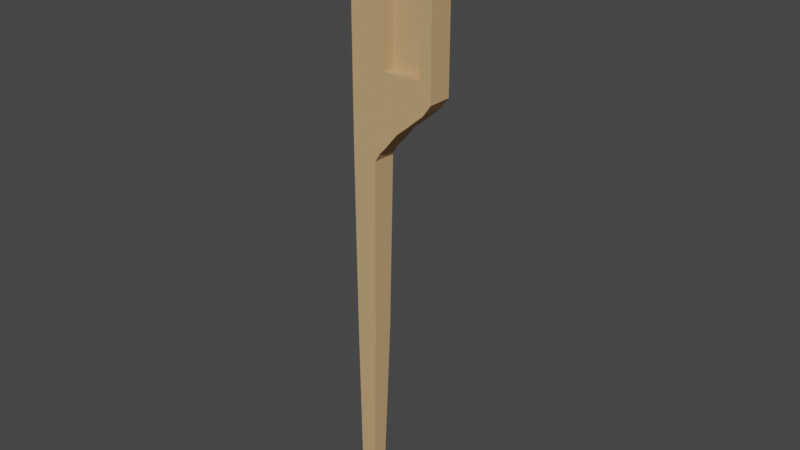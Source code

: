 # Source: Broken-Stick-2.blend  (saved by Blender 2.90.8; exported with 4.5.12 LTS)
import bpy
from mathutils import Matrix  # noqa: F401  (used for matrix-valued properties, if any)

bpy.ops.wm.read_factory_settings(use_empty=True)
scene = bpy.context.scene
scene.name = 'Scene'

# ---- collections
col_collection = bpy.data.collections.new('Collection'); scene.collection.children.link(col_collection)

# ---- materials (node trees are filled in below, after node groups)
mat_material_007 = bpy.data.materials.new('Material.007')
mat_material_007.use_transparent_shadow = False

# ---- material node trees
mat_material_007.use_nodes = True; mat_material_007.node_tree.nodes.clear()
_N = mat_material_007.node_tree.nodes; _L = mat_material_007.node_tree.links
n0 = _N.new('ShaderNodeBsdfPrincipled'); n0.name = 'Principled BSDF'; n0.location = (10, 300)
n0.distribution = 'GGX'
n0.subsurface_method = 'BURLEY'
n0.inputs[0].default_value = (0.5906, 0.3712, 0.1683, 1.0)
n0.inputs[2].default_value = 1.0
n0.inputs[3].default_value = 1.45
n0.inputs[13].default_value = 1.0
n0.inputs[27].default_value = (0.0, 0.0, 0.0, 1.0)
n0.inputs[28].default_value = 1.0
n1 = _N.new('ShaderNodeOutputMaterial'); n1.name = 'Material Output'; n1.location = (300, 300)
_L.new(n0.outputs[0], n1.inputs[0])
n1.is_active_output = True

# ---- world
world_world = bpy.data.worlds.new('World'); scene.world = world_world
world_world.use_nodes = True; world_world.node_tree.nodes.clear()
_N = world_world.node_tree.nodes; _L = world_world.node_tree.links
n0 = _N.new('ShaderNodeOutputWorld'); n0.name = 'World Output'; n0.location = (300, 300)
n1 = _N.new('ShaderNodeBackground'); n1.name = 'Background'; n1.location = (10, 300)
n1.inputs[0].default_value = (0.05088, 0.05088, 0.05088, 1.0)
_L.new(n1.outputs[0], n0.inputs[0])
n0.is_active_output = True
world_world.color = (0.05088, 0.05088, 0.05088)
world_world.use_sun_shadow = False
world_world.sun_shadow_jitter_overblur = 0.0

# ---- meshes
me_cube_006 = bpy.data.meshes.new('Cube.006')
me_cube_006.from_pydata([(-2.279, -1.052, 0.5284), (-2.279, 0.9477, 0.5284), (0.6312, -1.052, 0.4784), (-0.2763, 0.9477, 0.5284), (-0.2763, 0.9477, 0.4034), (-0.2763, 0.9477, 0.1534), (-0.2763, 0.9477, 0.02835), (-0.5263, 0.8227, -0.3466), (-0.7763, 0.6977, -0.5341), (-1.026, 0.5727, -0.7216), (-0.2763, 0.8227, 0.5284), (-0.2763, 0.6977, 0.5284), (-0.2763, 0.5727, 0.5284), (-0.2763, 0.4477, 0.5284), (-0.2763, 0.3227, 0.5284), (-0.2763, 0.1977, 0.5284), (-0.2763, 0.07267, 0.5284), (-0.2763, -0.05233, 0.5284), (-0.2763, -0.1773, 0.5284), (-0.2763, -0.3023, 0.5284), (-0.2763, -0.4273, 0.5284), (-0.2763, -0.5523, 0.5284), (-0.2763, -0.6773, 0.5284), (-0.2763, -0.8023, 0.5284), (-0.2763, -0.9273, 0.5284), (0.6312, -1.052, 0.4034), (0.6312, -1.052, 0.2785), (-0.2763, -1.052, 0.02835), (-0.5263, -0.9273, -0.3466), (-0.7763, -0.8023, -0.5341), (-1.026, -0.6773, -0.7216), (-1.026, 0.4945, -0.7216), (-1.026, 0.4164, -0.7216), (-1.026, 0.3383, -0.7216), (-1.026, 0.2602, -0.7216), (-1.026, 0.182, -0.7216), (-1.026, 0.1039, -0.7216), (-1.026, 0.02579, -0.7216), (-1.026, -0.05233, -0.7216), (-1.026, -0.1305, -0.7216), (-1.026, -0.2086, -0.7216), (-1.026, -0.2867, -0.7216), (-1.026, -0.3648, -0.7216), (-1.026, -0.443, -0.7216), (-1.026, -0.5211, -0.7216), (-1.026, -0.5992, -0.7216), (-0.7763, 0.6039, -0.5341), (-0.7763, 0.5102, -0.5341), (-0.7763, 0.4164, -0.5341), (-0.7763, 0.3227, -0.5341), (-0.7763, 0.2289, -0.5341), (-0.7763, 0.1352, -0.5341), (-0.7763, 0.04142, -0.5341), (-0.7763, -0.05233, -0.5341), (-0.7763, -0.1461, -0.5341), (-0.7763, -0.2398, -0.5341), (-0.7763, -0.3336, -0.5341), (-0.7763, -0.4273, -0.5341), (-0.7763, -0.5211, -0.5341), (-0.7763, -0.6148, -0.5341), (-0.7763, -0.7086, -0.5341), (-0.5263, 0.7133, -0.3466), (-0.5263, 0.6039, -0.3466), (-0.5263, 0.4945, -0.3466), (-0.5263, 0.3852, -0.3466), (-0.5263, 0.2758, -0.3466), (-0.5263, 0.1664, -0.3466), (-0.5263, 0.05704, -0.3466), (-0.5263, -0.05233, -0.3466), (-0.5263, -0.1617, -0.3466), (-0.5263, -0.2711, -0.3466), (-0.5263, -0.3805, -0.3466), (-0.5263, -0.4898, -0.3466), (-0.5263, -0.5992, -0.3466), (-0.5263, -0.7086, -0.3466), (-0.5263, -0.818, -0.3466), (-0.2763, 0.4477, 0.02835), (-0.2763, -0.3023, 0.02835), (-0.2763, 0.5727, 0.02835), (-0.2763, -0.05233, 0.02835), (-0.2763, -0.1773, 0.02835), (-0.2763, -0.4273, 0.02835), (-0.2763, -0.9273, 0.02835), (-0.2763, 0.8227, 0.02835), (-0.2763, 0.6977, 0.02835), (-0.2763, -0.5523, 0.02835), (-0.2763, 0.3227, 0.02835), (-0.2763, 0.1977, 0.02835), (-0.2763, 0.07267, 0.02835), (-0.2763, -0.6773, 0.02835), (-0.2763, -0.8023, 0.02835), (-0.2763, 0.8227, 0.1534), (-0.2763, 0.6977, 0.1534), (-0.2763, 0.5727, 0.1534), (-0.2763, 0.4477, 0.1534), (-0.2763, 0.3227, 0.1534), (-0.2763, 0.1977, 0.1534), (-0.2763, 0.07267, 0.1534), (-0.2763, -0.05233, 0.1534), (-0.2763, -0.1773, 0.1534), (-0.2763, -0.3023, 0.1534), (-0.2763, -0.4273, 0.1534), (-0.2763, -0.5523, 0.1534), (-0.2763, -0.6773, 0.1534), (-0.2763, -0.8023, 0.1534), (-0.2763, -0.9273, 0.1534), (3.816, -1.052, 0.4784), (4.724, 0.9477, 0.5284), (4.724, 0.9477, 0.4034), (4.724, 0.9477, 0.2784), (4.722, 0.9477, 0.1659), (4.724, 0.8227, 0.5284), (4.724, 0.6977, 0.5284), (4.724, 0.5727, 0.5284), (4.724, 0.4477, 0.5284), (4.724, 0.3227, 0.5284), (4.724, 0.1977, 0.5284), (4.724, 0.07267, 0.5284), (4.724, -0.05233, 0.5284), (4.724, -0.1773, 0.5284), (4.724, -0.3023, 0.5284), (4.724, -0.4273, 0.5284), (4.724, -0.5523, 0.5284), (4.724, -0.6773, 0.5284), (4.724, -0.8023, 0.5284), (4.724, -0.9273, 0.5284), (4.724, -1.052, 0.4034), (4.724, -1.052, 0.2784), (3.816, -1.052, 0.2036), (4.724, 0.8227, 0.1659), (4.724, 0.6977, 0.1659), (4.724, 0.5727, 0.1659), (4.724, 0.4477, 0.1659), (4.724, 0.3227, 0.1659), (4.724, 0.1977, 0.1659), (4.724, 0.07267, 0.1659), (4.724, -0.05233, 0.1659), (4.724, -0.1773, 0.1659), (4.724, -0.3023, 0.1659), (4.724, -0.4273, 0.1659), (4.724, -0.5523, 0.1659), (4.724, -0.6773, 0.1659), (4.724, -0.8023, 0.1659), (4.724, -0.9273, 0.1659), (4.724, 0.8227, 0.2784), (4.724, 0.6977, 0.2784), (4.724, 0.5727, 0.2784), (4.724, 0.4477, 0.2784), (4.724, 0.3227, 0.2784), (4.724, 0.1977, 0.2784), (4.724, 0.07267, 0.2784), (4.724, -0.05233, 0.2784), (4.724, -0.1773, 0.2784), (4.724, -0.3023, 0.2784), (4.724, -0.4273, 0.2784), (4.724, -0.5523, 0.2784), (4.724, -0.6773, 0.2784), (4.724, -0.8023, 0.2784), (4.724, -0.9273, 0.2784), (4.724, 0.8227, 0.4034), (4.724, 0.6977, 0.4034), (4.724, 0.5727, 0.4034), (4.724, 0.4477, 0.4034), (4.724, 0.3227, 0.4034), (4.724, 0.1977, 0.4034), (4.724, 0.07267, 0.4034), (4.724, -0.05233, 0.4034), (4.724, -0.1773, 0.4034), (4.724, -0.3023, 0.4034), (4.724, -0.4273, 0.4034), (4.724, -0.5523, 0.4034), (4.724, -0.6773, 0.4034), (4.724, -0.8023, 0.4034), (4.724, -0.9273, 0.4034), (-0.2763, 0.9477, 0.2784), (0.6312, -1.052, 0.2036), (4.044, 0.9477, 0.1424), (3.406, 0.9477, 0.1289), (2.542, 0.9477, 0.1099), (1.784, 0.9477, 0.09435), (1.162, 0.9477, 0.0754), (0.7001, 0.9477, 0.06129), (0.1155, 0.9477, 0.04534), (4.044, -1.052, 0.1424), (3.406, -1.052, 0.1289), (2.542, -1.052, 0.1099), (1.784, -1.052, 0.09435), (1.162, -1.052, 0.0754), (0.7001, -1.052, 0.06129), (0.1155, -1.052, 0.04534), (-2.279, -0.6773, -0.7216), (-2.279, -0.8023, -0.5341), (-2.279, -0.9273, -0.3466), (-2.279, -1.052, 0.02835), (-2.279, -1.052, 0.1534), (-2.279, -1.052, 0.2784), (-2.279, -1.052, 0.4034), (-2.279, -0.9273, 0.5284), (-2.279, -0.8023, 0.5284), (-2.279, -0.6773, 0.5284), (-2.279, -0.5523, 0.5284), (-2.279, -0.4273, 0.5284), (-2.279, -0.3023, 0.5284), (-2.279, -0.1773, 0.5284), (-2.279, -0.05233, 0.5284), (-2.279, 0.07267, 0.5284), (-2.279, 0.1977, 0.5284), (-2.279, 0.3227, 0.5284), (-2.279, 0.4477, 0.5284), (-2.279, 0.5727, 0.5284), (-2.279, 0.6977, 0.5284), (-2.279, 0.8227, 0.5284), (-2.279, 0.9477, 0.4034), (-2.279, 0.9477, 0.2784), (-2.279, 0.9477, 0.1534), (-2.279, 0.9477, 0.02835), (-2.279, 0.8227, -0.3466), (-2.279, 0.6977, -0.5341), (-2.279, 0.5727, -0.7216), (-2.279, -0.5992, -0.7216), (-2.279, -0.5211, -0.7216), (-2.279, -0.443, -0.7216), (-2.279, -0.3648, -0.7216), (-2.279, -0.2867, -0.7216), (-2.279, -0.2086, -0.7216), (-2.279, -0.1305, -0.7216), (-2.279, -0.05233, -0.7216), (-2.279, 0.02579, -0.7216), (-2.279, 0.1039, -0.7216), (-2.279, 0.182, -0.7216), (-2.279, 0.2602, -0.7216), (-2.279, 0.3383, -0.7216), (-2.279, 0.4164, -0.7216), (-2.279, 0.4945, -0.7216), (-2.279, -0.7086, -0.5341), (-2.279, -0.6148, -0.5341), (-2.279, -0.5211, -0.5341), (-2.279, -0.4273, -0.5341), (-2.279, -0.3336, -0.5341), (-2.279, -0.2398, -0.5341), (-2.279, -0.1461, -0.5341), (-2.279, -0.05233, -0.5341), (-2.279, 0.04142, -0.5341), (-2.279, 0.1352, -0.5341), (-2.279, 0.2289, -0.5341), (-2.279, 0.3227, -0.5341), (-2.279, 0.4164, -0.5341), (-2.279, 0.5102, -0.5341), (-2.279, 0.6039, -0.5341), (-2.279, -0.818, -0.3466), (-2.279, -0.7086, -0.3466), (-2.279, -0.5992, -0.3466), (-2.279, -0.4898, -0.3466), (-2.279, -0.3805, -0.3466), (-2.279, -0.2711, -0.3466), (-2.279, -0.1617, -0.3466), (-2.279, -0.05233, -0.3466), (-2.279, 0.05704, -0.3466), (-2.279, 0.1664, -0.3466), (-2.279, 0.2758, -0.3466), (-2.279, 0.3852, -0.3466), (-2.279, 0.4945, -0.3466), (-2.279, 0.6039, -0.3466), (-2.279, 0.7133, -0.3466), (-2.279, -0.05233, 0.02835), (-2.279, 0.3227, 0.02835), (-2.279, 0.4477, 0.02835), (-2.279, 0.07267, 0.02835), (-2.279, 0.5727, 0.02835), (-2.279, 0.8227, 0.02835), (-2.279, -0.9273, 0.02835), (-2.279, -0.8023, 0.02835), (-2.279, -0.6773, 0.02835), (-2.279, -0.5523, 0.02835), (-2.279, -0.4273, 0.02835), (-2.279, -0.3023, 0.02835), (-2.279, -0.1773, 0.02835), (-2.279, 0.6977, 0.02835), (-2.279, 0.1977, 0.02835), (-2.279, -0.9273, 0.1534), (-2.279, -0.8023, 0.1534), (-2.279, -0.6773, 0.1534), (-2.279, -0.5523, 0.1534), (-2.279, -0.4273, 0.1534), (-2.279, -0.3023, 0.1534), (-2.279, -0.1773, 0.1534), (-2.279, -0.05233, 0.1534), (-2.279, 0.07267, 0.1534), (-2.279, 0.1977, 0.1534), (-2.279, 0.3227, 0.1534), (-2.279, 0.4477, 0.1534), (-2.279, 0.5727, 0.1534), (-2.279, 0.6977, 0.1534), (-2.279, 0.8227, 0.1534), (-2.279, -0.9273, 0.2784), (-2.279, -0.8023, 0.2784), (-2.279, -0.6773, 0.2784), (-2.279, -0.5523, 0.2784), (-2.279, -0.4273, 0.2784), (-2.279, -0.3023, 0.2784), (-2.279, -0.1773, 0.2784), (-2.279, -0.05233, 0.2784), (-2.279, 0.07267, 0.2784), (-2.279, 0.1977, 0.2784), (-2.279, 0.3227, 0.2784), (-2.279, 0.4477, 0.2784), (-2.279, 0.5727, 0.2784), (-2.279, 0.6977, 0.2784), (-2.279, 0.8227, 0.2784), (-2.279, -0.9273, 0.4034), (-2.279, -0.8023, 0.4034), (-2.279, -0.6773, 0.4034), (-2.279, -0.5523, 0.4034), (-2.279, -0.4273, 0.4034), (-2.279, -0.3023, 0.4034), (-2.279, -0.1773, 0.4034), (-2.279, -0.05233, 0.4034), (-2.279, 0.07267, 0.4034), (-2.279, 0.1977, 0.4034), (-2.279, 0.3227, 0.4034), (-2.279, 0.4477, 0.4034), (-2.279, 0.5727, 0.4034), (-2.279, 0.6977, 0.4034), (-2.279, 0.8227, 0.4034), (-0.2763, -1.052, 0.5284), (-0.2763, -1.052, 0.4034), (-0.2763, -1.052, 0.2784), (4.724, -1.052, 0.5284), (3.816, -1.052, 0.4034), (3.816, -1.052, 0.2785), (4.723, -1.052, 0.1659), (-0.2763, -1.052, 0.1534), (0.6312, -0.05233, 0.4784), (0.6312, -0.05233, 0.4034), (0.6312, -0.05233, 0.2785), (3.816, -0.05233, 0.4784), (3.816, -0.05233, 0.2036), (0.6312, -0.05233, 0.2036), (3.816, -0.05233, 0.4034), (3.816, -0.05233, 0.2785), (-1.324, -0.6773, -0.7181), (-1.643, -0.6773, -0.7112), (-1.324, 0.5727, -0.7181), (-1.643, 0.5727, -0.7112)], [], [(323, 211, 1, 212), (3, 1, 211, 210, 209, 208, 207, 206, 205, 204, 203, 202, 201, 200, 199, 198, 197, 0, 324, 24, 23, 22, 21, 20, 19, 18, 17, 16, 15, 14, 13, 12, 11, 10), (45, 60, 29, 30), (60, 75, 28, 29), (75, 82, 27, 28), (82, 105, 331, 27), (9, 8, 46, 31), (31, 46, 47, 32), (32, 47, 48, 33), (33, 48, 49, 34), (34, 49, 50, 35), (35, 50, 51, 36), (36, 51, 52, 37), (37, 52, 53, 38), (38, 53, 54, 39), (39, 54, 55, 40), (40, 55, 56, 41), (41, 56, 57, 42), (42, 57, 58, 43), (43, 58, 59, 44), (44, 59, 60, 45), (8, 7, 61, 46), (46, 61, 62, 47), (47, 62, 63, 48), (48, 63, 64, 49), (49, 64, 65, 50), (50, 65, 66, 51), (51, 66, 67, 52), (52, 67, 68, 53), (53, 68, 69, 54), (54, 69, 70, 55), (55, 70, 71, 56), (56, 71, 72, 57), (57, 72, 73, 58), (58, 73, 74, 59), (59, 74, 75, 60), (7, 6, 83, 61), (61, 83, 84, 62), (62, 84, 78, 63), (63, 78, 76, 64), (64, 76, 86, 65), (65, 86, 87, 66), (66, 87, 88, 67), (67, 88, 79, 68), (68, 79, 80, 69), (69, 80, 77, 70), (70, 77, 81, 71), (71, 81, 85, 72), (72, 85, 89, 73), (73, 89, 90, 74), (74, 90, 82, 75), (6, 5, 91, 83), (83, 91, 92, 84), (84, 92, 93, 78), (78, 93, 94, 76), (76, 94, 95, 86), (86, 95, 96, 87), (87, 96, 97, 88), (88, 97, 98, 79), (79, 98, 99, 80), (80, 99, 100, 77), (77, 100, 101, 81), (81, 101, 102, 85), (85, 102, 103, 89), (89, 103, 104, 90), (90, 104, 105, 82), (3, 10, 111, 107), (22, 23, 124, 123), (95, 94, 132, 133), (5, 174, 109, 110), (21, 22, 123, 122), (94, 93, 131, 132), (174, 4, 108, 109), (20, 21, 122, 121), (93, 92, 130, 131), (4, 3, 107, 108), (19, 20, 121, 120), (92, 91, 129, 130), (105, 104, 142, 143), (18, 19, 120, 119), (91, 5, 110, 129), (104, 103, 141, 142), (17, 18, 119, 118), (331, 105, 143, 330), (103, 102, 140, 141), (16, 17, 118, 117), (24, 324, 327, 125), (102, 101, 139, 140), (15, 16, 117, 116), (101, 100, 138, 139), (14, 15, 116, 115), (100, 99, 137, 138), (13, 14, 115, 114), (26, 175, 337, 334), (99, 98, 136, 137), (12, 13, 114, 113), (2, 25, 333, 332), (98, 97, 135, 136), (11, 12, 113, 112), (106, 2, 332, 335), (97, 96, 134, 135), (10, 11, 112, 111), (23, 24, 125, 124), (96, 95, 133, 134), (173, 125, 327, 126), (143, 158, 127, 330), (158, 173, 126, 127), (110, 109, 144, 129), (129, 144, 145, 130), (130, 145, 146, 131), (131, 146, 147, 132), (132, 147, 148, 133), (133, 148, 149, 134), (134, 149, 150, 135), (135, 150, 151, 136), (136, 151, 152, 137), (137, 152, 153, 138), (138, 153, 154, 139), (139, 154, 155, 140), (140, 155, 156, 141), (141, 156, 157, 142), (142, 157, 158, 143), (109, 108, 159, 144), (144, 159, 160, 145), (145, 160, 161, 146), (146, 161, 162, 147), (147, 162, 163, 148), (148, 163, 164, 149), (149, 164, 165, 150), (150, 165, 166, 151), (151, 166, 167, 152), (152, 167, 168, 153), (153, 168, 169, 154), (154, 169, 170, 155), (155, 170, 171, 156), (156, 171, 172, 157), (157, 172, 173, 158), (108, 107, 111, 159), (159, 111, 112, 160), (160, 112, 113, 161), (161, 113, 114, 162), (162, 114, 115, 163), (163, 115, 116, 164), (164, 116, 117, 165), (165, 117, 118, 166), (166, 118, 119, 167), (167, 119, 120, 168), (168, 120, 121, 169), (169, 121, 122, 170), (170, 122, 123, 171), (171, 123, 124, 172), (172, 124, 125, 173), (180, 179, 186, 187), (330, 331, 27, 189, 188, 187, 186, 185, 184, 183), (110, 5, 331, 330), (177, 176, 183, 184), (176, 110, 330, 183), (181, 180, 187, 188), (178, 177, 184, 185), (5, 6, 27, 331), (182, 181, 188, 189), (179, 178, 185, 186), (6, 182, 189, 27), (233, 248, 217, 218), (248, 263, 216, 217), (263, 269, 215, 216), (269, 293, 214, 215), (293, 308, 213, 214), (308, 323, 212, 213), (190, 191, 234, 219), (219, 234, 235, 220), (220, 235, 236, 221), (221, 236, 237, 222), (222, 237, 238, 223), (223, 238, 239, 224), (224, 239, 240, 225), (225, 240, 241, 226), (226, 241, 242, 227), (227, 242, 243, 228), (228, 243, 244, 229), (229, 244, 245, 230), (230, 245, 246, 231), (231, 246, 247, 232), (232, 247, 248, 233), (191, 192, 249, 234), (234, 249, 250, 235), (235, 250, 251, 236), (236, 251, 252, 237), (237, 252, 253, 238), (238, 253, 254, 239), (239, 254, 255, 240), (240, 255, 256, 241), (241, 256, 257, 242), (242, 257, 258, 243), (243, 258, 259, 244), (244, 259, 260, 245), (245, 260, 261, 246), (246, 261, 262, 247), (247, 262, 263, 248), (192, 193, 270, 249), (249, 270, 271, 250), (250, 271, 272, 251), (251, 272, 273, 252), (252, 273, 274, 253), (253, 274, 275, 254), (254, 275, 276, 255), (255, 276, 264, 256), (256, 264, 267, 257), (257, 267, 278, 258), (258, 278, 265, 259), (259, 265, 266, 260), (260, 266, 268, 261), (261, 268, 277, 262), (262, 277, 269, 263), (193, 194, 279, 270), (270, 279, 280, 271), (271, 280, 281, 272), (272, 281, 282, 273), (273, 282, 283, 274), (274, 283, 284, 275), (275, 284, 285, 276), (276, 285, 286, 264), (264, 286, 287, 267), (267, 287, 288, 278), (278, 288, 289, 265), (265, 289, 290, 266), (266, 290, 291, 268), (268, 291, 292, 277), (277, 292, 293, 269), (194, 195, 294, 279), (279, 294, 295, 280), (280, 295, 296, 281), (281, 296, 297, 282), (282, 297, 298, 283), (283, 298, 299, 284), (284, 299, 300, 285), (285, 300, 301, 286), (286, 301, 302, 287), (287, 302, 303, 288), (288, 303, 304, 289), (289, 304, 305, 290), (290, 305, 306, 291), (291, 306, 307, 292), (292, 307, 308, 293), (195, 196, 309, 294), (294, 309, 310, 295), (295, 310, 311, 296), (296, 311, 312, 297), (297, 312, 313, 298), (298, 313, 314, 299), (299, 314, 315, 300), (300, 315, 316, 301), (301, 316, 317, 302), (302, 317, 318, 303), (303, 318, 319, 304), (304, 319, 320, 305), (305, 320, 321, 306), (306, 321, 322, 307), (307, 322, 323, 308), (196, 0, 197, 309), (309, 197, 198, 310), (310, 198, 199, 311), (311, 199, 200, 312), (312, 200, 201, 313), (313, 201, 202, 314), (314, 202, 203, 315), (315, 203, 204, 316), (316, 204, 205, 317), (317, 205, 206, 318), (318, 206, 207, 319), (319, 207, 208, 320), (320, 208, 209, 321), (321, 209, 210, 322), (322, 210, 211, 323), (90, 82, 27, 193, 270, 271, 272, 273, 274, 275, 276, 264, 267, 278, 265, 266, 268, 277, 269, 215, 6, 83, 84, 78, 76, 86, 87, 88, 79, 80, 77, 81, 85, 89), (59, 60, 29, 191, 234, 235, 236, 237, 238, 239, 240, 241, 242, 243, 244, 245, 246, 247, 248, 217, 8, 46, 47, 48, 49, 50, 51, 52, 53, 54, 55, 56, 57, 58), (74, 75, 28, 192, 249, 250, 251, 252, 253, 254, 255, 256, 257, 258, 259, 260, 261, 262, 263, 216, 7, 61, 62, 63, 64, 65, 66, 67, 68, 69, 70, 71, 72, 73), (29, 191, 190, 341, 340, 30), (28, 192, 191, 29), (27, 193, 192, 28), (331, 194, 193, 27), (194, 331, 326, 195), (325, 196, 195, 326), (196, 325, 324, 0), (217, 8, 9, 342, 343, 218), (216, 7, 8, 217), (215, 6, 7, 216), (214, 5, 6, 215), (5, 214, 213, 174), (213, 212, 4, 174), (1, 3, 4, 212), (5, 110, 176, 177, 178, 179, 180, 181, 182, 6), (25, 2, 324, 325), (26, 25, 325, 326), (2, 106, 327, 324), (106, 328, 126, 327), (328, 329, 127, 126), (329, 128, 330, 127), (128, 175, 331, 330), (175, 26, 326, 331), (334, 337, 336, 339), (333, 334, 339, 338), (332, 333, 338, 335), (128, 329, 339, 336), (328, 106, 335, 338), (25, 26, 334, 333), (175, 128, 336, 337), (329, 328, 338, 339), (233, 218, 343, 341, 190, 219, 220, 221, 222, 223, 224, 225, 226, 227, 228, 229, 230, 231, 232), (341, 343, 342, 340), (45, 30, 340, 342, 9, 31, 32, 33, 34, 35, 36, 37, 38, 39, 40, 41, 42, 43, 44)])
_uv = me_cube_006.uv_layers.new(name='UVMap')
_uv.uv.foreach_set('vector', [0.6094, 0.2344, 0.625, 0.2344, 0.625, 0.25, 0.6094, 0.25, 0.625, 0.5, 0.875, 0.5, 0.875, 0.5156, 0.875, 0.5312, 0.875, 0.5469, 0.875, 0.5625, 0.875, 0.5781, 0.875, 0.5938, 0.875, 0.6094, 0.875, 0.625, 0.875, 0.6406, 0.875, 0.6563, 0.875, 0.6719, 0.875, 0.6875, 0.875, 0.7031, 0.875, 0.7188, 0.875, 0.7344, 0.875, 0.75, 0.625, 0.75, 0.625, 0.7344, 0.625, 0.7188, 0.625, 0.7031, 0.625, 0.6875, 0.625, 0.6719, 0.625, 0.6562, 0.625, 0.6406, 0.625, 0.625, 0.625, 0.6094, 0.625, 0.5938, 0.625, 0.5781, 0.625, 0.5625, 0.625, 0.5469, 0.625, 0.5312, 0.625, 0.5156, 0.4375, 0.7344, 0.4531, 0.7344, 0.4531, 0.75, 0.4375, 0.75, 0.4531, 0.7344, 0.4688, 0.7344, 0.4688, 0.75, 0.4531, 0.75, 0.4688, 0.7344, 0.4844, 0.7344, 0.4844, 0.75, 0.4688, 0.75, 0.5625, 0.7344, 0.5781, 0.7344, 0.5781, 0.75, 0.5625, 0.75, 0.4375, 0.5, 0.4531, 0.5, 0.4531, 0.5156, 0.4375, 0.5156, 0.4375, 0.5156, 0.4531, 0.5156, 0.4531, 0.5312, 0.4375, 0.5312, 0.4375, 0.5312, 0.4531, 0.5312, 0.4531, 0.5469, 0.4375, 0.5469, 0.4375, 0.5469, 0.4531, 0.5469, 0.4531, 0.5625, 0.4375, 0.5625, 0.4375, 0.5625, 0.4531, 0.5625, 0.4531, 0.5781, 0.4375, 0.5781, 0.4375, 0.5781, 0.4531, 0.5781, 0.4531, 0.5938, 0.4375, 0.5938, 0.4375, 0.5938, 0.4531, 0.5938, 0.4531, 0.6094, 0.4375, 0.6094, 0.4375, 0.6094, 0.4531, 0.6094, 0.4531, 0.625, 0.4375, 0.625, 0.4375, 0.625, 0.4531, 0.625, 0.4531, 0.6406, 0.4375, 0.6406, 0.4375, 0.6406, 0.4531, 0.6406, 0.4531, 0.6562, 0.4375, 0.6562, 0.4375, 0.6562, 0.4531, 0.6562, 0.4531, 0.6719, 0.4375, 0.6719, 0.4375, 0.6719, 0.4531, 0.6719, 0.4531, 0.6875, 0.4375, 0.6875, 0.4375, 0.6875, 0.4531, 0.6875, 0.4531, 0.7031, 0.4375, 0.7031, 0.4375, 0.7031, 0.4531, 0.7031, 0.4531, 0.7187, 0.4375, 0.7188, 0.4375, 0.7188, 0.4531, 0.7187, 0.4531, 0.7344, 0.4375, 0.7344, 0.4531, 0.5, 0.4688, 0.5, 0.4688, 0.5156, 0.4531, 0.5156, 0.4531, 0.5156, 0.4688, 0.5156, 0.4688, 0.5312, 0.4531, 0.5312, 0.4531, 0.5312, 0.4688, 0.5312, 0.4687, 0.5469, 0.4531, 0.5469, 0.4531, 0.5469, 0.4687, 0.5469, 0.4687, 0.5625, 0.4531, 0.5625, 0.4531, 0.5625, 0.4687, 0.5625, 0.4687, 0.5781, 0.4531, 0.5781, 0.4531, 0.5781, 0.4687, 0.5781, 0.4687, 0.5938, 0.4531, 0.5938, 0.4531, 0.5938, 0.4687, 0.5938, 0.4687, 0.6094, 0.4531, 0.6094, 0.4531, 0.6094, 0.4687, 0.6094, 0.4687, 0.625, 0.4531, 0.625, 0.4531, 0.625, 0.4687, 0.625, 0.4687, 0.6406, 0.4531, 0.6406, 0.4531, 0.6406, 0.4687, 0.6406, 0.4688, 0.6562, 0.4531, 0.6562, 0.4531, 0.6562, 0.4688, 0.6562, 0.4688, 0.6719, 0.4531, 0.6719, 0.4531, 0.6719, 0.4688, 0.6719, 0.4688, 0.6875, 0.4531, 0.6875, 0.4531, 0.6875, 0.4688, 0.6875, 0.4688, 0.7031, 0.4531, 0.7031, 0.4531, 0.7031, 0.4688, 0.7031, 0.4687, 0.7187, 0.4531, 0.7187, 0.4531, 0.7187, 0.4687, 0.7187, 0.4688, 0.7344, 0.4531, 0.7344, 0.4688, 0.5, 0.4844, 0.5, 0.4844, 0.5156, 0.4688, 0.5156, 0.4688, 0.5156, 0.4844, 0.5156, 0.4844, 0.5312, 0.4688, 0.5312, 0.4688, 0.5312, 0.4844, 0.5312, 0.4844, 0.5469, 0.4687, 0.5469, 0.4687, 0.5469, 0.4844, 0.5469, 0.4844, 0.5625, 0.4687, 0.5625, 0.4687, 0.5625, 0.4844, 0.5625, 0.4844, 0.5781, 0.4687, 0.5781, 0.4687, 0.5781, 0.4844, 0.5781, 0.4844, 0.5938, 0.4687, 0.5938, 0.4687, 0.5938, 0.4844, 0.5938, 0.4844, 0.6094, 0.4687, 0.6094, 0.4687, 0.6094, 0.4844, 0.6094, 0.4844, 0.625, 0.4687, 0.625, 0.4687, 0.625, 0.4844, 0.625, 0.4844, 0.6406, 0.4687, 0.6406, 0.4687, 0.6406, 0.4844, 0.6406, 0.4844, 0.6562, 0.4688, 0.6562, 0.4688, 0.6562, 0.4844, 0.6562, 0.4844, 0.6719, 0.4688, 0.6719, 0.4688, 0.6719, 0.4844, 0.6719, 0.4844, 0.6875, 0.4688, 0.6875, 0.4688, 0.6875, 0.4844, 0.6875, 0.4844, 0.7031, 0.4688, 0.7031, 0.4688, 0.7031, 0.4844, 0.7031, 0.4844, 0.7187, 0.4687, 0.7187, 0.4687, 0.7187, 0.4844, 0.7187, 0.4844, 0.7344, 0.4688, 0.7344, 0.5625, 0.5, 0.5781, 0.5, 0.5781, 0.5156, 0.5625, 0.5156, 0.5625, 0.5156, 0.5781, 0.5156, 0.5781, 0.5312, 0.5625, 0.5312, 0.5625, 0.5312, 0.5781, 0.5312, 0.5781, 0.5469, 0.5625, 0.5469, 0.5625, 0.5469, 0.5781, 0.5469, 0.5781, 0.5625, 0.5625, 0.5625, 0.5625, 0.5625, 0.5781, 0.5625, 0.5781, 0.5781, 0.5625, 0.5781, 0.5625, 0.5781, 0.5781, 0.5781, 0.5781, 0.5938, 0.5625, 0.5938, 0.5625, 0.5938, 0.5781, 0.5938, 0.5781, 0.6094, 0.5625, 0.6094, 0.5625, 0.6094, 0.5781, 0.6094, 0.5781, 0.625, 0.5625, 0.625, 0.5625, 0.625, 0.5781, 0.625, 0.5781, 0.6406, 0.5625, 0.6406, 0.5625, 0.6406, 0.5781, 0.6406, 0.5781, 0.6562, 0.5625, 0.6562, 0.5625, 0.6562, 0.5781, 0.6562, 0.5781, 0.6719, 0.5625, 0.6719, 0.5625, 0.6719, 0.5781, 0.6719, 0.5781, 0.6875, 0.5625, 0.6875, 0.5625, 0.6875, 0.5781, 0.6875, 0.5781, 0.7031, 0.5625, 0.7031, 0.5625, 0.7031, 0.5781, 0.7031, 0.5781, 0.7188, 0.5625, 0.7188, 0.5625, 0.7188, 0.5781, 0.7188, 0.5781, 0.7344, 0.5625, 0.7344, 0.625, 0.5, 0.625, 0.5156, 0.625, 0.5156, 0.625, 0.5, 0.625, 0.7031, 0.625, 0.7188, 0.625, 0.7188, 0.625, 0.7031, 0.5781, 0.5781, 0.5781, 0.5625, 0.5781, 0.5625, 0.5781, 0.5781, 0.5781, 0.5, 0.5938, 0.5, 0.5938, 0.5, 0.5781, 0.5, 0.625, 0.6875, 0.625, 0.7031, 0.625, 0.7031, 0.625, 0.6875, 0.5781, 0.5625, 0.5781, 0.5469, 0.5781, 0.5469, 0.5781, 0.5625, 0.5938, 0.5, 0.6094, 0.5, 0.6094, 0.5, 0.5938, 0.5, 0.625, 0.6719, 0.625, 0.6875, 0.625, 0.6875, 0.625, 0.6719, 0.5781, 0.5469, 0.5781, 0.5312, 0.5781, 0.5312, 0.5781, 0.5469, 0.6094, 0.5, 0.625, 0.5, 0.625, 0.5, 0.6094, 0.5, 0.625, 0.6562, 0.625, 0.6719, 0.625, 0.6719, 0.625, 0.6562, 0.5781, 0.5312, 0.5781, 0.5156, 0.5781, 0.5156, 0.5781, 0.5312, 0.5781, 0.7344, 0.5781, 0.7188, 0.5781, 0.7188, 0.5781, 0.7344, 0.625, 0.6406, 0.625, 0.6562, 0.625, 0.6562, 0.625, 0.6406, 0.5781, 0.5156, 0.5781, 0.5, 0.5781, 0.5, 0.5781, 0.5156, 0.5781, 0.7188, 0.5781, 0.7031, 0.5781, 0.7031, 0.5781, 0.7188, 0.625, 0.625, 0.625, 0.6406, 0.625, 0.6406, 0.625, 0.625, 0.5781, 0.75, 0.5781, 0.7344, 0.5781, 0.7344, 0.5781, 0.75, 0.5781, 0.7031, 0.5781, 0.6875, 0.5781, 0.6875, 0.5781, 0.7031, 0.625, 0.6094, 0.625, 0.625, 0.625, 0.625, 0.625, 0.6094, 0.625, 0.7344, 0.625, 0.75, 0.625, 0.75, 0.625, 0.7344, 0.5781, 0.6875, 0.5781, 0.6719, 0.5781, 0.6719, 0.5781, 0.6875, 0.625, 0.5938, 0.625, 0.6094, 0.625, 0.6094, 0.625, 0.5938, 0.5781, 0.6719, 0.5781, 0.6562, 0.5781, 0.6562, 0.5781, 0.6719, 0.625, 0.5781, 0.625, 0.5938, 0.625, 0.5938, 0.625, 0.5781, 0.5781, 0.6562, 0.5781, 0.6406, 0.5781, 0.6406, 0.5781, 0.6562, 0.625, 0.5625, 0.625, 0.5781, 0.625, 0.5781, 0.625, 0.5625, 0.5938, 0.75, 0.5844, 0.75, 0.5844, 0.75, 0.5938, 0.75, 0.5781, 0.6406, 0.5781, 0.625, 0.5781, 0.625, 0.5781, 0.6406, 0.625, 0.5469, 0.625, 0.5625, 0.625, 0.5625, 0.625, 0.5469, 0.6187, 0.75, 0.6094, 0.75, 0.6094, 0.75, 0.6187, 0.75, 0.5781, 0.625, 0.5781, 0.6094, 0.5781, 0.6094, 0.5781, 0.625, 0.625, 0.5312, 0.625, 0.5469, 0.625, 0.5469, 0.625, 0.5312, 0.6187, 0.75, 0.6187, 0.75, 0.6187, 0.75, 0.6187, 0.75, 0.5781, 0.6094, 0.5781, 0.5938, 0.5781, 0.5938, 0.5781, 0.6094, 0.625, 0.5156, 0.625, 0.5312, 0.625, 0.5312, 0.625, 0.5156, 0.625, 0.7188, 0.625, 0.7344, 0.625, 0.7344, 0.625, 0.7188, 0.5781, 0.5938, 0.5781, 0.5781, 0.5781, 0.5781, 0.5781, 0.5938, 0.6094, 0.7344, 0.625, 0.7344, 0.625, 0.75, 0.6094, 0.75, 0.5781, 0.7344, 0.5938, 0.7344, 0.5938, 0.75, 0.5781, 0.75, 0.5938, 0.7344, 0.6094, 0.7344, 0.6094, 0.75, 0.5938, 0.75, 0.5781, 0.5, 0.5938, 0.5, 0.5938, 0.5156, 0.5781, 0.5156, 0.5781, 0.5156, 0.5938, 0.5156, 0.5938, 0.5312, 0.5781, 0.5312, 0.5781, 0.5312, 0.5938, 0.5312, 0.5938, 0.5469, 0.5781, 0.5469, 0.5781, 0.5469, 0.5938, 0.5469, 0.5938, 0.5625, 0.5781, 0.5625, 0.5781, 0.5625, 0.5938, 0.5625, 0.5938, 0.5781, 0.5781, 0.5781, 0.5781, 0.5781, 0.5938, 0.5781, 0.5938, 0.5938, 0.5781, 0.5938, 0.5781, 0.5938, 0.5938, 0.5938, 0.5938, 0.6094, 0.5781, 0.6094, 0.5781, 0.6094, 0.5938, 0.6094, 0.5938, 0.625, 0.5781, 0.625, 0.5781, 0.625, 0.5938, 0.625, 0.5938, 0.6406, 0.5781, 0.6406, 0.5781, 0.6406, 0.5938, 0.6406, 0.5938, 0.6562, 0.5781, 0.6562, 0.5781, 0.6562, 0.5938, 0.6562, 0.5938, 0.6719, 0.5781, 0.6719, 0.5781, 0.6719, 0.5938, 0.6719, 0.5938, 0.6875, 0.5781, 0.6875, 0.5781, 0.6875, 0.5938, 0.6875, 0.5938, 0.7031, 0.5781, 0.7031, 0.5781, 0.7031, 0.5938, 0.7031, 0.5938, 0.7188, 0.5781, 0.7188, 0.5781, 0.7188, 0.5938, 0.7188, 0.5938, 0.7344, 0.5781, 0.7344, 0.5938, 0.5, 0.6094, 0.5, 0.6094, 0.5156, 0.5938, 0.5156, 0.5938, 0.5156, 0.6094, 0.5156, 0.6094, 0.5312, 0.5938, 0.5312, 0.5938, 0.5312, 0.6094, 0.5312, 0.6094, 0.5469, 0.5938, 0.5469, 0.5938, 0.5469, 0.6094, 0.5469, 0.6094, 0.5625, 0.5938, 0.5625, 0.5938, 0.5625, 0.6094, 0.5625, 0.6094, 0.5781, 0.5938, 0.5781, 0.5938, 0.5781, 0.6094, 0.5781, 0.6094, 0.5938, 0.5938, 0.5938, 0.5938, 0.5938, 0.6094, 0.5938, 0.6094, 0.6094, 0.5938, 0.6094, 0.5938, 0.6094, 0.6094, 0.6094, 0.6094, 0.625, 0.5938, 0.625, 0.5938, 0.625, 0.6094, 0.625, 0.6094, 0.6406, 0.5938, 0.6406, 0.5938, 0.6406, 0.6094, 0.6406, 0.6094, 0.6562, 0.5938, 0.6562, 0.5938, 0.6562, 0.6094, 0.6562, 0.6094, 0.6719, 0.5938, 0.6719, 0.5938, 0.6719, 0.6094, 0.6719, 0.6094, 0.6875, 0.5938, 0.6875, 0.5938, 0.6875, 0.6094, 0.6875, 0.6094, 0.7031, 0.5938, 0.7031, 0.5938, 0.7031, 0.6094, 0.7031, 0.6094, 0.7188, 0.5938, 0.7188, 0.5938, 0.7188, 0.6094, 0.7188, 0.6094, 0.7344, 0.5938, 0.7344, 0.6094, 0.5, 0.625, 0.5, 0.625, 0.5156, 0.6094, 0.5156, 0.6094, 0.5156, 0.625, 0.5156, 0.625, 0.5312, 0.6094, 0.5312, 0.6094, 0.5312, 0.625, 0.5312, 0.625, 0.5469, 0.6094, 0.5469, 0.6094, 0.5469, 0.625, 0.5469, 0.625, 0.5625, 0.6094, 0.5625, 0.6094, 0.5625, 0.625, 0.5625, 0.625, 0.5781, 0.6094, 0.5781, 0.6094, 0.5781, 0.625, 0.5781, 0.625, 0.5938, 0.6094, 0.5938, 0.6094, 0.5938, 0.625, 0.5938, 0.625, 0.6094, 0.6094, 0.6094, 0.6094, 0.6094, 0.625, 0.6094, 0.625, 0.625, 0.6094, 0.625, 0.6094, 0.625, 0.625, 0.625, 0.625, 0.6406, 0.6094, 0.6406, 0.6094, 0.6406, 0.625, 0.6406, 0.625, 0.6562, 0.6094, 0.6562, 0.6094, 0.6562, 0.625, 0.6562, 0.625, 0.6719, 0.6094, 0.6719, 0.6094, 0.6719, 0.625, 0.6719, 0.625, 0.6875, 0.6094, 0.6875, 0.6094, 0.6875, 0.625, 0.6875, 0.625, 0.7031, 0.6094, 0.7031, 0.6094, 0.7031, 0.625, 0.7031, 0.625, 0.7188, 0.6094, 0.7188, 0.6094, 0.7188, 0.625, 0.7188, 0.625, 0.7344, 0.6094, 0.7344, 0.0, 0.0, 0.0, 0.0, 0.0, 0.0, 0.0, 0.0, 0.0, 0.0, 0.0, 0.0, 0.0, 0.0, 0.0, 0.0, 0.0, 0.0, 0.0, 0.0, 0.0, 0.0, 0.0, 0.0, 0.0, 0.0, 0.0, 0.0, 0.5781, 0.5, 0.5781, 0.5, 0.5781, 0.5, 0.5781, 0.5, 0.0, 0.0, 0.0, 0.0, 0.0, 0.0, 0.0, 0.0, 0.0, 0.0, 0.0, 0.0, 0.0, 0.0, 0.0, 0.0, 0.0, 0.0, 0.0, 0.0, 0.0, 0.0, 0.0, 0.0, 0.0, 0.0, 0.0, 0.0, 0.0, 0.0, 0.0, 0.0, 0.5781, 0.5, 0.5625, 0.5, 0.5625, 0.5, 0.5781, 0.5, 0.0, 0.0, 0.0, 0.0, 0.0, 0.0, 0.0, 0.0, 0.0, 0.0, 0.0, 0.0, 0.0, 0.0, 0.0, 0.0, 0.0, 0.0, 0.0, 0.0, 0.0, 0.0, 0.0, 0.0, 0.4375, 0.2344, 0.4531, 0.2344, 0.4531, 0.25, 0.4375, 0.25, 0.4531, 0.2344, 0.4688, 0.2344, 0.4688, 0.25, 0.4531, 0.25, 0.4688, 0.2344, 0.4844, 0.2344, 0.4844, 0.25, 0.4688, 0.25, 0.5625, 0.2344, 0.5781, 0.2344, 0.5781, 0.25, 0.5625, 0.25, 0.5781, 0.2344, 0.5938, 0.2344, 0.5938, 0.25, 0.5781, 0.25, 0.5938, 0.2344, 0.6094, 0.2344, 0.6094, 0.25, 0.5938, 0.25, 0.4375, 0.0, 0.4531, 0.0, 0.4531, 0.01562, 0.4375, 0.01562, 0.4375, 0.01562, 0.4531, 0.01562, 0.4531, 0.03125, 0.4375, 0.03125, 0.4375, 0.03125, 0.4531, 0.03125, 0.4531, 0.04688, 0.4375, 0.04688, 0.4375, 0.04688, 0.4531, 0.04688, 0.4531, 0.0625, 0.4375, 0.0625, 0.4375, 0.0625, 0.4531, 0.0625, 0.4531, 0.07812, 0.4375, 0.07812, 0.4375, 0.07812, 0.4531, 0.07812, 0.4531, 0.09375, 0.4375, 0.09375, 0.4375, 0.09375, 0.4531, 0.09375, 0.4531, 0.1094, 0.4375, 0.1094, 0.4375, 0.1094, 0.4531, 0.1094, 0.4531, 0.125, 0.4375, 0.125, 0.4375, 0.125, 0.4531, 0.125, 0.4531, 0.1406, 0.4375, 0.1406, 0.4375, 0.1406, 0.4531, 0.1406, 0.4531, 0.1562, 0.4375, 0.1562, 0.4375, 0.1562, 0.4531, 0.1562, 0.4531, 0.1719, 0.4375, 0.1719, 0.4375, 0.1719, 0.4531, 0.1719, 0.4531, 0.1875, 0.4375, 0.1875, 0.4375, 0.1875, 0.4531, 0.1875, 0.4531, 0.2031, 0.4375, 0.2031, 0.4375, 0.2031, 0.4531, 0.2031, 0.4531, 0.2188, 0.4375, 0.2188, 0.4375, 0.2188, 0.4531, 0.2188, 0.4531, 0.2344, 0.4375, 0.2344, 0.4531, 0.0, 0.4688, 0.0, 0.4688, 0.01562, 0.4531, 0.01562, 0.4531, 0.01562, 0.4688, 0.01562, 0.4688, 0.03125, 0.4531, 0.03125, 0.4531, 0.03125, 0.4688, 0.03125, 0.4688, 0.04688, 0.4531, 0.04688, 0.4531, 0.04688, 0.4688, 0.04688, 0.4688, 0.0625, 0.4531, 0.0625, 0.4531, 0.0625, 0.4688, 0.0625, 0.4688, 0.07812, 0.4531, 0.07812, 0.4531, 0.07812, 0.4688, 0.07812, 0.4687, 0.09375, 0.4531, 0.09375, 0.4531, 0.09375, 0.4687, 0.09375, 0.4687, 0.1094, 0.4531, 0.1094, 0.4531, 0.1094, 0.4687, 0.1094, 0.4688, 0.125, 0.4531, 0.125, 0.4531, 0.125, 0.4688, 0.125, 0.4688, 0.1406, 0.4531, 0.1406, 0.4531, 0.1406, 0.4688, 0.1406, 0.4688, 0.1562, 0.4531, 0.1562, 0.4531, 0.1562, 0.4688, 0.1562, 0.4688, 0.1719, 0.4531, 0.1719, 0.4531, 0.1719, 0.4688, 0.1719, 0.4688, 0.1875, 0.4531, 0.1875, 0.4531, 0.1875, 0.4688, 0.1875, 0.4688, 0.2031, 0.4531, 0.2031, 0.4531, 0.2031, 0.4688, 0.2031, 0.4688, 0.2188, 0.4531, 0.2188, 0.4531, 0.2188, 0.4688, 0.2188, 0.4688, 0.2344, 0.4531, 0.2344, 0.4688, 0.0, 0.4844, 0.0, 0.4844, 0.01562, 0.4688, 0.01562, 0.4688, 0.01562, 0.4844, 0.01562, 0.4844, 0.03125, 0.4688, 0.03125, 0.4688, 0.03125, 0.4844, 0.03125, 0.4844, 0.04688, 0.4688, 0.04688, 0.4688, 0.04688, 0.4844, 0.04688, 0.4844, 0.0625, 0.4688, 0.0625, 0.4688, 0.0625, 0.4844, 0.0625, 0.4844, 0.07812, 0.4688, 0.07812, 0.4688, 0.07812, 0.4844, 0.07812, 0.4844, 0.09375, 0.4687, 0.09375, 0.4687, 0.09375, 0.4844, 0.09375, 0.4844, 0.1094, 0.4687, 0.1094, 0.4687, 0.1094, 0.4844, 0.1094, 0.4844, 0.125, 0.4688, 0.125, 0.4688, 0.125, 0.4844, 0.125, 0.4844, 0.1406, 0.4688, 0.1406, 0.4688, 0.1406, 0.4844, 0.1406, 0.4844, 0.1562, 0.4688, 0.1562, 0.4688, 0.1562, 0.4844, 0.1562, 0.4844, 0.1719, 0.4688, 0.1719, 0.4688, 0.1719, 0.4844, 0.1719, 0.4844, 0.1875, 0.4688, 0.1875, 0.4688, 0.1875, 0.4844, 0.1875, 0.4844, 0.2031, 0.4688, 0.2031, 0.4688, 0.2031, 0.4844, 0.2031, 0.4844, 0.2188, 0.4688, 0.2188, 0.4688, 0.2188, 0.4844, 0.2188, 0.4844, 0.2344, 0.4688, 0.2344, 0.5625, 0.0, 0.5781, 0.0, 0.5781, 0.01562, 0.5625, 0.01562, 0.5625, 0.01562, 0.5781, 0.01562, 0.5781, 0.03125, 0.5625, 0.03125, 0.5625, 0.03125, 0.5781, 0.03125, 0.5781, 0.04688, 0.5625, 0.04688, 0.5625, 0.04688, 0.5781, 0.04688, 0.5781, 0.0625, 0.5625, 0.0625, 0.5625, 0.0625, 0.5781, 0.0625, 0.5781, 0.07812, 0.5625, 0.07812, 0.5625, 0.07812, 0.5781, 0.07812, 0.5781, 0.09375, 0.5625, 0.09375, 0.5625, 0.09375, 0.5781, 0.09375, 0.5781, 0.1094, 0.5625, 0.1094, 0.5625, 0.1094, 0.5781, 0.1094, 0.5781, 0.125, 0.5625, 0.125, 0.5625, 0.125, 0.5781, 0.125, 0.5781, 0.1406, 0.5625, 0.1406, 0.5625, 0.1406, 0.5781, 0.1406, 0.5781, 0.1562, 0.5625, 0.1562, 0.5625, 0.1562, 0.5781, 0.1562, 0.5781, 0.1719, 0.5625, 0.1719, 0.5625, 0.1719, 0.5781, 0.1719, 0.5781, 0.1875, 0.5625, 0.1875, 0.5625, 0.1875, 0.5781, 0.1875, 0.5781, 0.2031, 0.5625, 0.2031, 0.5625, 0.2031, 0.5781, 0.2031, 0.5781, 0.2188, 0.5625, 0.2188, 0.5625, 0.2188, 0.5781, 0.2188, 0.5781, 0.2344, 0.5625, 0.2344, 0.5781, 0.0, 0.5938, 0.0, 0.5938, 0.01562, 0.5781, 0.01562, 0.5781, 0.01562, 0.5938, 0.01562, 0.5938, 0.03125, 0.5781, 0.03125, 0.5781, 0.03125, 0.5938, 0.03125, 0.5938, 0.04688, 0.5781, 0.04688, 0.5781, 0.04688, 0.5938, 0.04688, 0.5938, 0.0625, 0.5781, 0.0625, 0.5781, 0.0625, 0.5938, 0.0625, 0.5938, 0.07812, 0.5781, 0.07812, 0.5781, 0.07812, 0.5938, 0.07812, 0.5938, 0.09375, 0.5781, 0.09375, 0.5781, 0.09375, 0.5938, 0.09375, 0.5938, 0.1094, 0.5781, 0.1094, 0.5781, 0.1094, 0.5938, 0.1094, 0.5938, 0.125, 0.5781, 0.125, 0.5781, 0.125, 0.5938, 0.125, 0.5938, 0.1406, 0.5781, 0.1406, 0.5781, 0.1406, 0.5938, 0.1406, 0.5938, 0.1562, 0.5781, 0.1562, 0.5781, 0.1562, 0.5938, 0.1562, 0.5938, 0.1719, 0.5781, 0.1719, 0.5781, 0.1719, 0.5938, 0.1719, 0.5938, 0.1875, 0.5781, 0.1875, 0.5781, 0.1875, 0.5938, 0.1875, 0.5938, 0.2031, 0.5781, 0.2031, 0.5781, 0.2031, 0.5938, 0.2031, 0.5938, 0.2188, 0.5781, 0.2188, 0.5781, 0.2188, 0.5938, 0.2188, 0.5938, 0.2344, 0.5781, 0.2344, 0.5938, 0.0, 0.6094, 0.0, 0.6094, 0.01562, 0.5938, 0.01562, 0.5938, 0.01562, 0.6094, 0.01562, 0.6094, 0.03125, 0.5938, 0.03125, 0.5938, 0.03125, 0.6094, 0.03125, 0.6094, 0.04688, 0.5938, 0.04688, 0.5938, 0.04688, 0.6094, 0.04688, 0.6094, 0.0625, 0.5938, 0.0625, 0.5938, 0.0625, 0.6094, 0.0625, 0.6094, 0.07812, 0.5938, 0.07812, 0.5938, 0.07812, 0.6094, 0.07812, 0.6094, 0.09375, 0.5938, 0.09375, 0.5938, 0.09375, 0.6094, 0.09375, 0.6094, 0.1094, 0.5938, 0.1094, 0.5938, 0.1094, 0.6094, 0.1094, 0.6094, 0.125, 0.5938, 0.125, 0.5938, 0.125, 0.6094, 0.125, 0.6094, 0.1406, 0.5938, 0.1406, 0.5938, 0.1406, 0.6094, 0.1406, 0.6094, 0.1562, 0.5938, 0.1562, 0.5938, 0.1562, 0.6094, 0.1562, 0.6094, 0.1719, 0.5938, 0.1719, 0.5938, 0.1719, 0.6094, 0.1719, 0.6094, 0.1875, 0.5938, 0.1875, 0.5938, 0.1875, 0.6094, 0.1875, 0.6094, 0.2031, 0.5938, 0.2031, 0.5938, 0.2031, 0.6094, 0.2031, 0.6094, 0.2188, 0.5938, 0.2188, 0.5938, 0.2188, 0.6094, 0.2188, 0.6094, 0.2344, 0.5938, 0.2344, 0.6094, 0.0, 0.625, 0.0, 0.625, 0.01562, 0.6094, 0.01562, 0.6094, 0.01562, 0.625, 0.01562, 0.625, 0.03125, 0.6094, 0.03125, 0.6094, 0.03125, 0.625, 0.03125, 0.625, 0.04688, 0.6094, 0.04688, 0.6094, 0.04688, 0.625, 0.04688, 0.625, 0.0625, 0.6094, 0.0625, 0.6094, 0.0625, 0.625, 0.0625, 0.625, 0.07812, 0.6094, 0.07812, 0.6094, 0.07812, 0.625, 0.07812, 0.625, 0.09375, 0.6094, 0.09375, 0.6094, 0.09375, 0.625, 0.09375, 0.625, 0.1094, 0.6094, 0.1094, 0.6094, 0.1094, 0.625, 0.1094, 0.625, 0.125, 0.6094, 0.125, 0.6094, 0.125, 0.625, 0.125, 0.625, 0.1406, 0.6094, 0.1406, 0.6094, 0.1406, 0.625, 0.1406, 0.625, 0.1562, 0.6094, 0.1562, 0.6094, 0.1562, 0.625, 0.1562, 0.625, 0.1719, 0.6094, 0.1719, 0.6094, 0.1719, 0.625, 0.1719, 0.625, 0.1875, 0.6094, 0.1875, 0.6094, 0.1875, 0.625, 0.1875, 0.625, 0.2031, 0.6094, 0.2031, 0.6094, 0.2031, 0.625, 0.2031, 0.625, 0.2188, 0.6094, 0.2188, 0.6094, 0.2188, 0.625, 0.2188, 0.625, 0.2344, 0.6094, 0.2344, 0.0, 0.0, 0.0, 0.0, 0.0, 0.0, 0.0, 0.0, 0.0, 0.0, 0.0, 0.0, 0.0, 0.0, 0.0, 0.0, 0.0, 0.0, 0.0, 0.0, 0.0, 0.0, 0.0, 0.0, 0.0, 0.0, 0.0, 0.0, 0.0, 0.0, 0.0, 0.0, 0.0, 0.0, 0.0, 0.0, 0.0, 0.0, 0.0, 0.0, 0.0, 0.0, 0.0, 0.0, 0.0, 0.0, 0.0, 0.0, 0.0, 0.0, 0.0, 0.0, 0.0, 0.0, 0.0, 0.0, 0.0, 0.0, 0.0, 0.0, 0.0, 0.0, 0.0, 0.0, 0.0, 0.0, 0.0, 0.0, 0.0, 0.0, 0.0, 0.0, 0.0, 0.0, 0.0, 0.0, 0.0, 0.0, 0.0, 0.0, 0.0, 0.0, 0.0, 0.0, 0.0, 0.0, 0.0, 0.0, 0.0, 0.0, 0.0, 0.0, 0.0, 0.0, 0.0, 0.0, 0.0, 0.0, 0.0, 0.0, 0.0, 0.0, 0.0, 0.0, 0.0, 0.0, 0.0, 0.0, 0.0, 0.0, 0.0, 0.0, 0.0, 0.0, 0.0, 0.0, 0.0, 0.0, 0.0, 0.0, 0.0, 0.0, 0.0, 0.0, 0.0, 0.0, 0.0, 0.0, 0.0, 0.0, 0.0, 0.0, 0.0, 0.0, 0.0, 0.0, 0.0, 0.0, 0.0, 0.0, 0.0, 0.0, 0.0, 0.0, 0.0, 0.0, 0.0, 0.0, 0.0, 0.0, 0.0, 0.0, 0.0, 0.0, 0.0, 0.0, 0.0, 0.0, 0.0, 0.0, 0.0, 0.0, 0.0, 0.0, 0.0, 0.0, 0.0, 0.0, 0.0, 0.0, 0.0, 0.0, 0.0, 0.0, 0.0, 0.0, 0.0, 0.0, 0.0, 0.0, 0.0, 0.0, 0.0, 0.0, 0.0, 0.0, 0.0, 0.0, 0.0, 0.0, 0.0, 0.0, 0.0, 0.0, 0.0, 0.0, 0.0, 0.0, 0.0, 0.0, 0.0, 0.0, 0.0, 0.0, 0.0, 0.0, 0.0, 0.0, 0.0, 0.0, 0.0, 0.0, 0.0, 0.0, 0.0, 0.0, 0.0, 0.0, 0.0, 0.0, 0.0, 0.0, 0.0, 0.0, 0.0, 0.0, 0.0, 0.0, 0.0, 0.0, 0.0, 0.0, 0.0, 0.0, 0.0, 0.0, 0.0, 0.0, 0.0, 0.0, 0.0, 0.0, 0.0, 0.0, 0.0, 0.0, 0.5938, 0.0, 0.6094, 0.75, 0.6094, 0.0, 0.5938, 0.0, 0.0, 0.0, 0.6094, 0.0, 0.6094, 0.75, 0.625, 0.75, 0.875, 0.75, 0.0, 0.0, 0.0, 0.0, 0.0, 0.0, 0.0, 0.0, 0.0, 0.0, 0.0, 0.0, 0.0, 0.0, 0.0, 0.0, 0.0, 0.0, 0.0, 0.0, 0.0, 0.0, 0.0, 0.0, 0.0, 0.0, 0.0, 0.0, 0.0, 0.0, 0.0, 0.0, 0.0, 0.0, 0.0, 0.0, 0.0, 0.0, 0.0, 0.0, 0.5938, 0.25, 0.0, 0.0, 0.5938, 0.25, 0.6094, 0.25, 0.0, 0.0, 0.0, 0.0, 0.625, 0.25, 0.625, 0.5, 0.0, 0.0, 0.6094, 0.25, 0.0, 0.0, 0.0, 0.0, 0.0, 0.0, 0.0, 0.0, 0.0, 0.0, 0.0, 0.0, 0.0, 0.0, 0.0, 0.0, 0.0, 0.0, 0.0, 0.0, 0.6094, 0.75, 0.6187, 0.75, 0.625, 0.75, 0.6094, 0.75, 0.5938, 0.75, 0.6094, 0.75, 0.6094, 0.75, 0.5938, 0.75, 0.6187, 0.75, 0.6187, 0.75, 0.625, 0.75, 0.625, 0.75, 0.6187, 0.75, 0.6094, 0.75, 0.6094, 0.75, 0.625, 0.75, 0.6094, 0.75, 0.5938, 0.75, 0.5938, 0.75, 0.6094, 0.75, 0.5938, 0.75, 0.5851, 0.75, 0.5781, 0.75, 0.5938, 0.75, 0.5851, 0.75, 0.5844, 0.75, 0.5781, 0.75, 0.5781, 0.75, 0.5844, 0.75, 0.5938, 0.75, 0.5938, 0.75, 0.5781, 0.75, 0.5938, 0.75, 0.5844, 0.75, 0.5851, 0.75, 0.5938, 0.75, 0.6094, 0.75, 0.5938, 0.75, 0.5938, 0.75, 0.6094, 0.75, 0.6187, 0.75, 0.6094, 0.75, 0.6094, 0.75, 0.6187, 0.75, 0.5851, 0.75, 0.5938, 0.75, 0.5938, 0.75, 0.5851, 0.75, 0.6094, 0.75, 0.6187, 0.75, 0.6187, 0.75, 0.6094, 0.75, 0.6094, 0.75, 0.5938, 0.75, 0.5938, 0.75, 0.6094, 0.75, 0.5844, 0.75, 0.5851, 0.75, 0.5851, 0.75, 0.5844, 0.75, 0.5938, 0.75, 0.6094, 0.75, 0.6094, 0.75, 0.5938, 0.75, 0.4375, 0.2344, 0.0, 0.0, 0.0, 0.0, 0.0, 0.0, 0.4375, 0.0, 0.4375, 0.01562, 0.4375, 0.03125, 0.4375, 0.04688, 0.4375, 0.0625, 0.4375, 0.07812, 0.4375, 0.09375, 0.4375, 0.1094, 0.4375, 0.125, 0.4375, 0.1406, 0.4375, 0.1562, 0.4375, 0.1719, 0.4375, 0.1875, 0.4375, 0.2031, 0.4375, 0.2188, 0.0, 0.0, 0.0, 0.0, 0.0, 0.0, 0.0, 0.0, 0.4375, 0.7344, 0.0, 0.0, 0.0, 0.0, 0.0, 0.0, 0.4375, 0.5, 0.4375, 0.5156, 0.4375, 0.5312, 0.4375, 0.5469, 0.4375, 0.5625, 0.4375, 0.5781, 0.4375, 0.5938, 0.4375, 0.6094, 0.4375, 0.625, 0.4375, 0.6406, 0.4375, 0.6562, 0.4375, 0.6719, 0.4375, 0.6875, 0.4375, 0.7031, 0.4375, 0.7188])
me_cube_006.materials.append(mat_material_007)
me_cube_006.use_remesh_fix_poles = True
me_cube_006.use_remesh_preserve_attributes = False
me_cube_006.use_mirror_vertex_groups = False
me_cube_006.update()

# ---- objects
ob_broken_stick_2 = bpy.data.objects.new('Broken-Stick-2', me_cube_006)

# ---- transforms, parenting, visibility, modifiers, constraints
ob_broken_stick_2.location = (1.49e-08, -3.725e-09, -4.768e-07)
ob_broken_stick_2.scale = (0.125, 0.125, 5.0)
ob_broken_stick_2.lineart.crease_threshold = 0.0

# ---- collection membership
col_collection.objects.link(ob_broken_stick_2)

# ---- scene / render settings (as saved in the file)
scene.frame_start = 1; scene.frame_end = 250; scene.frame_set(1)
scene.render.engine = 'BLENDER_EEVEE_NEXT'
scene.cycles.use_denoising = False
scene.cycles.samples = 128
scene.cycles.sampling_pattern = 'TABULATED_SOBOL'
scene.cycles.use_adaptive_sampling = False
scene.cycles.use_light_tree = False
scene.view_settings.view_transform = 'Filmic'
bpy.context.view_layer.update()

# ---- added for rendering (the .blend has no active camera and no usable light): camera, sun
cam_auto = bpy.data.cameras.new('AutoCamera')
cam_auto.lens = 50.0
cam_auto.sensor_width = 36.0
cam_auto.clip_end = 1000.0
ob_auto_camera = bpy.data.objects.new('AutoCamera', cam_auto)
scene.collection.objects.link(ob_auto_camera)
ob_auto_camera.location = (5.99645, -7.01895, 4.1917)
ob_auto_camera.rotation_euler = (1.09748, -7.21219e-08, 0.694738)
scene.camera = ob_auto_camera
light_auto_sun = bpy.data.lights.new('AutoSun', 'SUN')
light_auto_sun.energy = 3.0
light_auto_sun.angle = 0.0523599
ob_auto_sun = bpy.data.objects.new('AutoSun', light_auto_sun)
scene.collection.objects.link(ob_auto_sun)
ob_auto_sun.rotation_euler = (0.872665, 0.174533, 0.523599)
bpy.context.view_layer.update()
